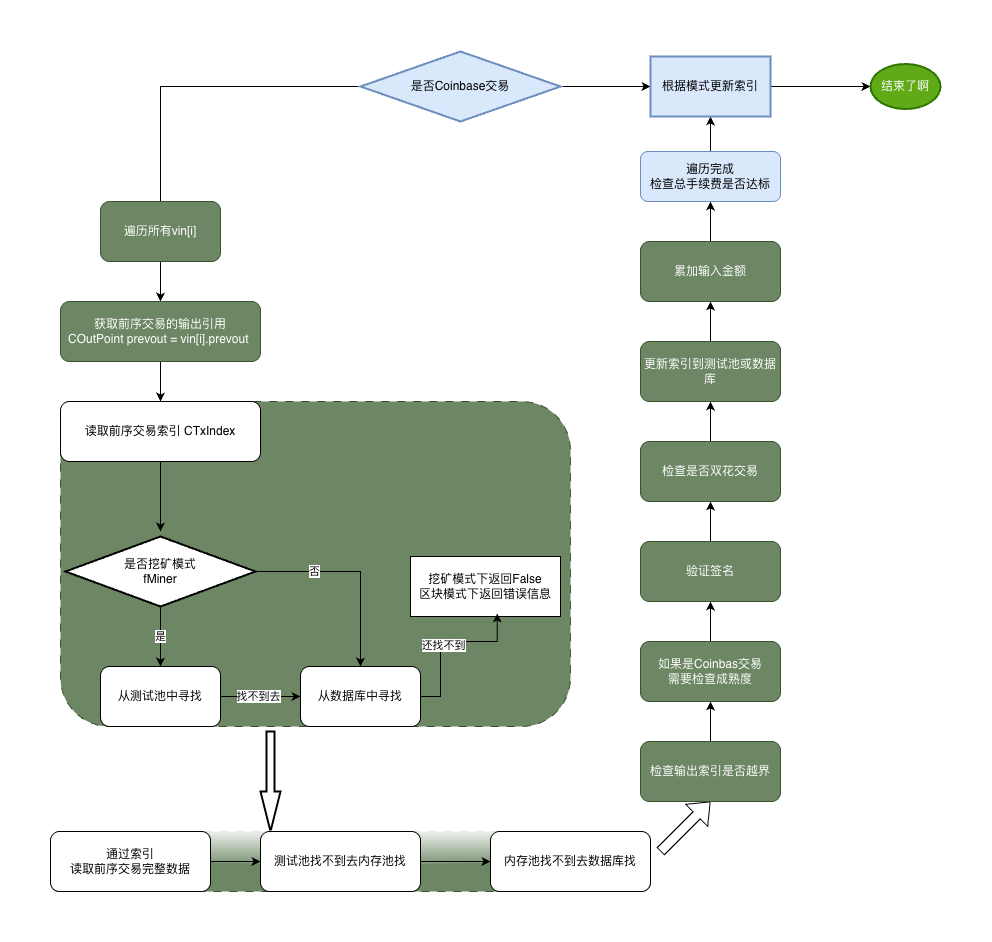

The diagram above was exported from draw.io. Its source (the exported page's mxGraphModel, read from the mxfile embedded in the PNG):
<mxGraphModel dx="2377" dy="1363" grid="1" gridSize="10" guides="1" tooltips="1" connect="1" arrows="1" fold="1" page="1" pageScale="1" pageWidth="690" pageHeight="980" math="0" shadow="0">
  <root>
    <mxCell id="0" />
    <mxCell id="1" parent="0" />
    <mxCell id="Qz6gLq2DQidTfxJxI0lH-2" edge="1" parent="1" source="Qz6gLq2DQidTfxJxI0lH-1" style="edgeStyle=orthogonalEdgeStyle;rounded=0;orthogonalLoop=1;jettySize=auto;html=1;">
      <mxGeometry relative="1" as="geometry">
        <mxPoint x="380" y="260" as="targetPoint" />
      </mxGeometry>
    </mxCell>
    <mxCell id="QVxG1FsRG8QAlPWLcWX--31" edge="1" parent="1" source="Qz6gLq2DQidTfxJxI0lH-1" style="edgeStyle=orthogonalEdgeStyle;rounded=0;orthogonalLoop=1;jettySize=auto;html=1;" target="QVxG1FsRG8QAlPWLcWX--30" value="">
      <mxGeometry relative="1" as="geometry" />
    </mxCell>
    <mxCell id="Qz6gLq2DQidTfxJxI0lH-1" parent="1" style="strokeWidth=2;html=1;shape=mxgraph.flowchart.decision;whiteSpace=wrap;fillColor=#dae8fc;strokeColor=#6c8ebf;" value="是否Coinbase交易" vertex="1">
      <mxGeometry height="70" width="200" x="580" y="50" as="geometry" />
    </mxCell>
    <mxCell id="Qz6gLq2DQidTfxJxI0lH-5" edge="1" parent="1" source="Qz6gLq2DQidTfxJxI0lH-3" style="edgeStyle=orthogonalEdgeStyle;rounded=0;orthogonalLoop=1;jettySize=auto;html=1;" target="Qz6gLq2DQidTfxJxI0lH-4" value="">
      <mxGeometry relative="1" as="geometry" />
    </mxCell>
    <mxCell id="Qz6gLq2DQidTfxJxI0lH-3" parent="1" style="rounded=1;whiteSpace=wrap;html=1;fillColor=#6d8764;fontColor=#ffffff;strokeColor=#3A5431;" value="遍历所有vin[i]" vertex="1">
      <mxGeometry height="60" width="120" x="320" y="200" as="geometry" />
    </mxCell>
    <mxCell id="Qz6gLq2DQidTfxJxI0lH-7" edge="1" parent="1" source="Qz6gLq2DQidTfxJxI0lH-4" style="edgeStyle=orthogonalEdgeStyle;rounded=0;orthogonalLoop=1;jettySize=auto;html=1;" target="Qz6gLq2DQidTfxJxI0lH-6" value="">
      <mxGeometry relative="1" as="geometry" />
    </mxCell>
    <mxCell id="Qz6gLq2DQidTfxJxI0lH-4" parent="1" style="rounded=1;whiteSpace=wrap;html=1;fillColor=#6d8764;fontColor=#ffffff;strokeColor=#3A5431;" value="获取前序交易的输出引用&lt;br&gt;COutPoint prevout = vin[i].prevout&amp;nbsp;" vertex="1">
      <mxGeometry height="60" width="200" x="280" y="300" as="geometry" />
    </mxCell>
    <mxCell id="QVxG1FsRG8QAlPWLcWX--3" connectable="0" parent="1" style="group;strokeColor=#3A5431;rounded=1;dashed=1;dashPattern=8 8;fillColor=#6d8764;fontColor=#ffffff;" value="" vertex="1">
      <mxGeometry height="325" width="510" x="280" y="400" as="geometry" />
    </mxCell>
    <mxCell id="Qz6gLq2DQidTfxJxI0lH-9" edge="1" parent="QVxG1FsRG8QAlPWLcWX--3" source="Qz6gLq2DQidTfxJxI0lH-6" style="edgeStyle=orthogonalEdgeStyle;rounded=0;orthogonalLoop=1;jettySize=auto;html=1;" value="">
      <mxGeometry relative="1" as="geometry">
        <mxPoint x="100" y="130" as="targetPoint" />
      </mxGeometry>
    </mxCell>
    <mxCell id="Qz6gLq2DQidTfxJxI0lH-6" parent="QVxG1FsRG8QAlPWLcWX--3" style="rounded=1;whiteSpace=wrap;html=1;" value="读取前序交易索引 CTxIndex" vertex="1">
      <mxGeometry height="60" width="200" as="geometry" />
    </mxCell>
    <mxCell id="Qz6gLq2DQidTfxJxI0lH-13" edge="1" parent="QVxG1FsRG8QAlPWLcWX--3" source="Qz6gLq2DQidTfxJxI0lH-10" style="edgeStyle=orthogonalEdgeStyle;rounded=0;orthogonalLoop=1;jettySize=auto;html=1;entryX=0.5;entryY=0;entryDx=0;entryDy=0;" target="Qz6gLq2DQidTfxJxI0lH-14" value="是">
      <mxGeometry relative="1" as="geometry">
        <mxPoint x="100" y="255" as="targetPoint" />
      </mxGeometry>
    </mxCell>
    <mxCell id="Qz6gLq2DQidTfxJxI0lH-15" edge="1" parent="QVxG1FsRG8QAlPWLcWX--3" source="Qz6gLq2DQidTfxJxI0lH-10" style="edgeStyle=orthogonalEdgeStyle;rounded=0;orthogonalLoop=1;jettySize=auto;html=1;">
      <mxGeometry relative="1" as="geometry">
        <mxPoint x="300" y="265" as="targetPoint" />
      </mxGeometry>
    </mxCell>
    <mxCell id="Qz6gLq2DQidTfxJxI0lH-19" connectable="0" parent="Qz6gLq2DQidTfxJxI0lH-15" style="edgeLabel;html=1;align=center;verticalAlign=middle;resizable=0;points=[];" value="否" vertex="1">
      <mxGeometry relative="1" x="-0.41" y="1" as="geometry">
        <mxPoint as="offset" />
      </mxGeometry>
    </mxCell>
    <mxCell id="Qz6gLq2DQidTfxJxI0lH-10" parent="QVxG1FsRG8QAlPWLcWX--3" style="strokeWidth=2;html=1;shape=mxgraph.flowchart.decision;whiteSpace=wrap;fillColor=default;strokeColor=default;" value="是否挖矿模式&lt;br&gt;fMiner" vertex="1">
      <mxGeometry height="70" width="190" x="5" y="135" as="geometry" />
    </mxCell>
    <mxCell id="Qz6gLq2DQidTfxJxI0lH-14" parent="QVxG1FsRG8QAlPWLcWX--3" style="rounded=1;whiteSpace=wrap;html=1;" value="从测试池中寻找" vertex="1">
      <mxGeometry height="60" width="120" x="40" y="265" as="geometry" />
    </mxCell>
    <mxCell id="Qz6gLq2DQidTfxJxI0lH-16" parent="QVxG1FsRG8QAlPWLcWX--3" style="rounded=1;whiteSpace=wrap;html=1;" value="从数据库中寻找" vertex="1">
      <mxGeometry height="60" width="120" x="240" y="265" as="geometry" />
    </mxCell>
    <mxCell id="Qz6gLq2DQidTfxJxI0lH-17" edge="1" parent="QVxG1FsRG8QAlPWLcWX--3" source="Qz6gLq2DQidTfxJxI0lH-14" style="edgeStyle=orthogonalEdgeStyle;rounded=0;orthogonalLoop=1;jettySize=auto;html=1;entryX=0;entryY=0.5;entryDx=0;entryDy=0;" target="Qz6gLq2DQidTfxJxI0lH-16">
      <mxGeometry relative="1" as="geometry" />
    </mxCell>
    <mxCell id="Qz6gLq2DQidTfxJxI0lH-18" connectable="0" parent="Qz6gLq2DQidTfxJxI0lH-17" style="edgeLabel;html=1;align=center;verticalAlign=middle;resizable=0;points=[];" value="找不到去" vertex="1">
      <mxGeometry relative="1" x="-0.1" y="1" as="geometry">
        <mxPoint as="offset" />
      </mxGeometry>
    </mxCell>
    <mxCell id="QVxG1FsRG8QAlPWLcWX--7" parent="QVxG1FsRG8QAlPWLcWX--3" style="rounded=0;whiteSpace=wrap;html=1;" value="挖矿模式下返回False&lt;br&gt;区块模式下返回错误信息" vertex="1">
      <mxGeometry height="60" width="150" x="350" y="155" as="geometry" />
    </mxCell>
    <mxCell id="Qz6gLq2DQidTfxJxI0lH-20" edge="1" parent="QVxG1FsRG8QAlPWLcWX--3" source="Qz6gLq2DQidTfxJxI0lH-16" style="edgeStyle=orthogonalEdgeStyle;rounded=0;orthogonalLoop=1;jettySize=auto;html=1;entryX=0.579;entryY=0.948;entryDx=0;entryDy=0;entryPerimeter=0;" target="QVxG1FsRG8QAlPWLcWX--7">
      <mxGeometry relative="1" as="geometry">
        <Array as="points">
          <mxPoint x="380" y="295" />
          <mxPoint x="380" y="240" />
          <mxPoint x="437" y="240" />
        </Array>
        <mxPoint x="440" y="295" as="targetPoint" />
      </mxGeometry>
    </mxCell>
    <mxCell id="QVxG1FsRG8QAlPWLcWX--8" connectable="0" parent="Qz6gLq2DQidTfxJxI0lH-20" style="edgeLabel;html=1;align=center;verticalAlign=middle;resizable=0;points=[];" value="还找不到" vertex="1">
      <mxGeometry relative="1" x="-0.1057" y="-2" as="geometry">
        <mxPoint as="offset" />
      </mxGeometry>
    </mxCell>
    <mxCell id="QVxG1FsRG8QAlPWLcWX--4" parent="1" style="verticalLabelPosition=bottom;verticalAlign=top;html=1;strokeWidth=2;shape=mxgraph.arrows2.arrow;dy=0.6;dx=40;notch=0;rotation=90;" value="" vertex="1">
      <mxGeometry height="20" width="100" x="440" y="770" as="geometry" />
    </mxCell>
    <mxCell id="QVxG1FsRG8QAlPWLcWX--14" connectable="0" parent="1" style="group;strokeColor=#3A5431;dashed=1;dashPattern=8 8;strokeWidth=1;perimeterSpacing=0;glass=1;rounded=1;shadow=0;fillColor=#6d8764;fontColor=#ffffff;" value="" vertex="1">
      <mxGeometry height="60" width="600" x="270" y="830" as="geometry" />
    </mxCell>
    <mxCell id="QVxG1FsRG8QAlPWLcWX--11" edge="1" parent="QVxG1FsRG8QAlPWLcWX--14" source="QVxG1FsRG8QAlPWLcWX--5" style="edgeStyle=orthogonalEdgeStyle;rounded=0;orthogonalLoop=1;jettySize=auto;html=1;" target="QVxG1FsRG8QAlPWLcWX--10" value="">
      <mxGeometry relative="1" as="geometry" />
    </mxCell>
    <mxCell id="QVxG1FsRG8QAlPWLcWX--5" parent="QVxG1FsRG8QAlPWLcWX--14" style="rounded=1;whiteSpace=wrap;html=1;" value="通过索引&lt;br&gt;读取前序交易完整数据" vertex="1">
      <mxGeometry height="60" width="160" as="geometry" />
    </mxCell>
    <mxCell id="QVxG1FsRG8QAlPWLcWX--13" edge="1" parent="QVxG1FsRG8QAlPWLcWX--14" source="QVxG1FsRG8QAlPWLcWX--10" style="edgeStyle=orthogonalEdgeStyle;rounded=0;orthogonalLoop=1;jettySize=auto;html=1;" target="QVxG1FsRG8QAlPWLcWX--12" value="">
      <mxGeometry relative="1" as="geometry" />
    </mxCell>
    <mxCell id="QVxG1FsRG8QAlPWLcWX--10" parent="QVxG1FsRG8QAlPWLcWX--14" style="rounded=1;whiteSpace=wrap;html=1;" value="测试池找不到去内存池找" vertex="1">
      <mxGeometry height="60" width="160" x="210" as="geometry" />
    </mxCell>
    <mxCell id="QVxG1FsRG8QAlPWLcWX--12" parent="QVxG1FsRG8QAlPWLcWX--14" style="rounded=1;whiteSpace=wrap;html=1;" value="内存池找不到去数据库找" vertex="1">
      <mxGeometry height="60" width="160" x="440" as="geometry" />
    </mxCell>
    <mxCell id="QVxG1FsRG8QAlPWLcWX--16" edge="1" parent="1" style="shape=flexArrow;endArrow=classic;html=1;rounded=0;" value="">
      <mxGeometry height="50" relative="1" width="50" as="geometry">
        <mxPoint x="880" y="850" as="sourcePoint" />
        <mxPoint x="930" y="800" as="targetPoint" />
      </mxGeometry>
    </mxCell>
    <mxCell id="QVxG1FsRG8QAlPWLcWX--19" edge="1" parent="1" source="QVxG1FsRG8QAlPWLcWX--17" style="edgeStyle=orthogonalEdgeStyle;rounded=0;orthogonalLoop=1;jettySize=auto;html=1;" target="QVxG1FsRG8QAlPWLcWX--18" value="">
      <mxGeometry relative="1" as="geometry" />
    </mxCell>
    <mxCell id="QVxG1FsRG8QAlPWLcWX--17" parent="1" style="rounded=1;whiteSpace=wrap;html=1;fillColor=#6d8764;fontColor=#ffffff;strokeColor=#3A5431;" value="检查输出索引是否越界" vertex="1">
      <mxGeometry height="60" width="140" x="860" y="740" as="geometry" />
    </mxCell>
    <mxCell id="QVxG1FsRG8QAlPWLcWX--21" edge="1" parent="1" source="QVxG1FsRG8QAlPWLcWX--18" style="edgeStyle=orthogonalEdgeStyle;rounded=0;orthogonalLoop=1;jettySize=auto;html=1;" target="QVxG1FsRG8QAlPWLcWX--20" value="">
      <mxGeometry relative="1" as="geometry" />
    </mxCell>
    <mxCell id="QVxG1FsRG8QAlPWLcWX--18" parent="1" style="rounded=1;whiteSpace=wrap;html=1;fillColor=#6d8764;fontColor=#ffffff;strokeColor=#3A5431;" value="如果是Coinbas交易&lt;br&gt;需要检查成熟度" vertex="1">
      <mxGeometry height="60" width="140" x="860" y="640" as="geometry" />
    </mxCell>
    <mxCell id="QVxG1FsRG8QAlPWLcWX--23" edge="1" parent="1" source="QVxG1FsRG8QAlPWLcWX--20" style="edgeStyle=orthogonalEdgeStyle;rounded=0;orthogonalLoop=1;jettySize=auto;html=1;" target="QVxG1FsRG8QAlPWLcWX--22" value="">
      <mxGeometry relative="1" as="geometry" />
    </mxCell>
    <mxCell id="QVxG1FsRG8QAlPWLcWX--20" parent="1" style="rounded=1;whiteSpace=wrap;html=1;fillColor=#6d8764;fontColor=#ffffff;strokeColor=#3A5431;" value="验证签名" vertex="1">
      <mxGeometry height="60" width="140" x="860" y="540" as="geometry" />
    </mxCell>
    <mxCell id="QVxG1FsRG8QAlPWLcWX--25" edge="1" parent="1" source="QVxG1FsRG8QAlPWLcWX--22" style="edgeStyle=orthogonalEdgeStyle;rounded=0;orthogonalLoop=1;jettySize=auto;html=1;" target="QVxG1FsRG8QAlPWLcWX--24" value="">
      <mxGeometry relative="1" as="geometry" />
    </mxCell>
    <mxCell id="QVxG1FsRG8QAlPWLcWX--22" parent="1" style="rounded=1;whiteSpace=wrap;html=1;fillColor=#6d8764;fontColor=#ffffff;strokeColor=#3A5431;" value="检查是否双花交易" vertex="1">
      <mxGeometry height="60" width="140" x="860" y="440" as="geometry" />
    </mxCell>
    <mxCell id="QVxG1FsRG8QAlPWLcWX--27" edge="1" parent="1" source="QVxG1FsRG8QAlPWLcWX--24" style="edgeStyle=orthogonalEdgeStyle;rounded=0;orthogonalLoop=1;jettySize=auto;html=1;" target="QVxG1FsRG8QAlPWLcWX--26" value="">
      <mxGeometry relative="1" as="geometry" />
    </mxCell>
    <mxCell id="QVxG1FsRG8QAlPWLcWX--24" parent="1" style="rounded=1;whiteSpace=wrap;html=1;fillColor=#6d8764;fontColor=#ffffff;strokeColor=#3A5431;" value="更新索引到测试池或数据库" vertex="1">
      <mxGeometry height="60" width="140" x="860" y="340" as="geometry" />
    </mxCell>
    <mxCell id="QVxG1FsRG8QAlPWLcWX--29" edge="1" parent="1" source="QVxG1FsRG8QAlPWLcWX--26" style="edgeStyle=orthogonalEdgeStyle;rounded=0;orthogonalLoop=1;jettySize=auto;html=1;" target="QVxG1FsRG8QAlPWLcWX--28" value="">
      <mxGeometry relative="1" as="geometry" />
    </mxCell>
    <mxCell id="QVxG1FsRG8QAlPWLcWX--26" parent="1" style="rounded=1;whiteSpace=wrap;html=1;fillColor=#6d8764;fontColor=#ffffff;strokeColor=#3A5431;" value="累加输入金额" vertex="1">
      <mxGeometry height="60" width="140" x="860" y="240" as="geometry" />
    </mxCell>
    <mxCell id="QVxG1FsRG8QAlPWLcWX--34" edge="1" parent="1" source="QVxG1FsRG8QAlPWLcWX--28" style="edgeStyle=orthogonalEdgeStyle;rounded=0;orthogonalLoop=1;jettySize=auto;html=1;entryX=0.5;entryY=1;entryDx=0;entryDy=0;" target="QVxG1FsRG8QAlPWLcWX--30">
      <mxGeometry relative="1" as="geometry" />
    </mxCell>
    <mxCell id="QVxG1FsRG8QAlPWLcWX--28" parent="1" style="rounded=1;whiteSpace=wrap;html=1;fillColor=#dae8fc;strokeColor=#6c8ebf;" value="遍历完成&lt;br&gt;检查总手续费是否达标" vertex="1">
      <mxGeometry height="50" width="140" x="860" y="150" as="geometry" />
    </mxCell>
    <mxCell id="QVxG1FsRG8QAlPWLcWX--33" edge="1" parent="1" source="QVxG1FsRG8QAlPWLcWX--30" style="edgeStyle=orthogonalEdgeStyle;rounded=0;orthogonalLoop=1;jettySize=auto;html=1;" target="QVxG1FsRG8QAlPWLcWX--32" value="">
      <mxGeometry relative="1" as="geometry" />
    </mxCell>
    <mxCell id="QVxG1FsRG8QAlPWLcWX--30" parent="1" style="whiteSpace=wrap;html=1;fillColor=#dae8fc;strokeColor=#6c8ebf;strokeWidth=2;" value="根据模式更新索引" vertex="1">
      <mxGeometry height="60" width="120" x="870" y="55" as="geometry" />
    </mxCell>
    <mxCell id="QVxG1FsRG8QAlPWLcWX--32" parent="1" style="ellipse;whiteSpace=wrap;html=1;fillColor=#60a917;strokeColor=#2D7600;strokeWidth=2;fontColor=#ffffff;" value="结束了啊" vertex="1">
      <mxGeometry height="45" width="70" x="1090" y="62.5" as="geometry" />
    </mxCell>
  </root>
</mxGraphModel>